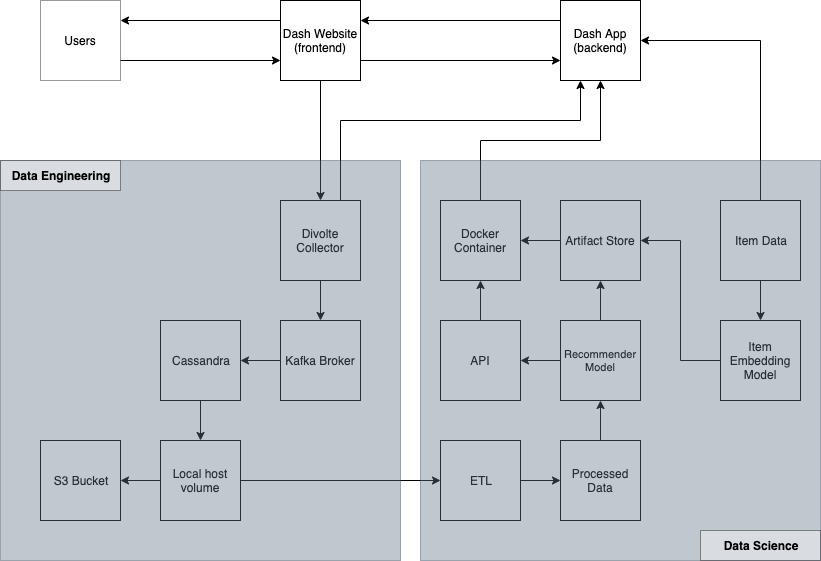

The diagram above was exported from draw.io. Its source (the exported page's mxGraphModel, read from the mxfile embedded in the PNG):
<mxGraphModel dx="1332" dy="586" grid="1" gridSize="10" guides="1" tooltips="1" connect="1" arrows="1" fold="1" page="0" pageScale="1" pageWidth="827" pageHeight="1169" math="0" shadow="0">
  <root>
    <mxCell id="1bzRIKms9qlWUWQ9nqBB-0" />
    <mxCell id="1bzRIKms9qlWUWQ9nqBB-1" parent="1bzRIKms9qlWUWQ9nqBB-0" />
    <mxCell id="1bzRIKms9qlWUWQ9nqBB-22" style="edgeStyle=orthogonalEdgeStyle;rounded=0;orthogonalLoop=1;jettySize=auto;html=1;entryX=0.5;entryY=0;entryDx=0;entryDy=0;fontSize=11;" parent="1bzRIKms9qlWUWQ9nqBB-1" source="1bzRIKms9qlWUWQ9nqBB-2" target="1bzRIKms9qlWUWQ9nqBB-3" edge="1">
      <mxGeometry relative="1" as="geometry" />
    </mxCell>
    <mxCell id="1bzRIKms9qlWUWQ9nqBB-2" value="Dash Website (frontend)" style="whiteSpace=wrap;html=1;aspect=fixed;" parent="1bzRIKms9qlWUWQ9nqBB-1" vertex="1">
      <mxGeometry x="160" y="80" width="80" height="80" as="geometry" />
    </mxCell>
    <mxCell id="1bzRIKms9qlWUWQ9nqBB-37" style="edgeStyle=orthogonalEdgeStyle;rounded=0;orthogonalLoop=1;jettySize=auto;html=1;exitX=0.5;exitY=1;exitDx=0;exitDy=0;entryX=0.5;entryY=0;entryDx=0;entryDy=0;fontSize=11;" parent="1bzRIKms9qlWUWQ9nqBB-1" source="1bzRIKms9qlWUWQ9nqBB-3" target="1bzRIKms9qlWUWQ9nqBB-4" edge="1">
      <mxGeometry relative="1" as="geometry" />
    </mxCell>
    <mxCell id="1bzRIKms9qlWUWQ9nqBB-55" style="edgeStyle=orthogonalEdgeStyle;rounded=0;orthogonalLoop=1;jettySize=auto;html=1;exitX=0.75;exitY=0;exitDx=0;exitDy=0;entryX=0.25;entryY=1;entryDx=0;entryDy=0;fontSize=12;fontColor=#000000;" parent="1bzRIKms9qlWUWQ9nqBB-1" source="1bzRIKms9qlWUWQ9nqBB-3" target="1bzRIKms9qlWUWQ9nqBB-18" edge="1">
      <mxGeometry relative="1" as="geometry">
        <Array as="points">
          <mxPoint x="220" y="200" />
          <mxPoint x="460" y="200" />
        </Array>
      </mxGeometry>
    </mxCell>
    <mxCell id="1bzRIKms9qlWUWQ9nqBB-3" value="Divolte Collector" style="whiteSpace=wrap;html=1;aspect=fixed;" parent="1bzRIKms9qlWUWQ9nqBB-1" vertex="1">
      <mxGeometry x="160" y="280" width="80" height="80" as="geometry" />
    </mxCell>
    <mxCell id="1bzRIKms9qlWUWQ9nqBB-45" value="" style="edgeStyle=orthogonalEdgeStyle;rounded=0;orthogonalLoop=1;jettySize=auto;html=1;fontSize=11;" parent="1bzRIKms9qlWUWQ9nqBB-1" source="1bzRIKms9qlWUWQ9nqBB-4" target="1bzRIKms9qlWUWQ9nqBB-6" edge="1">
      <mxGeometry relative="1" as="geometry" />
    </mxCell>
    <mxCell id="1bzRIKms9qlWUWQ9nqBB-4" value="Kafka Broker" style="whiteSpace=wrap;html=1;aspect=fixed;" parent="1bzRIKms9qlWUWQ9nqBB-1" vertex="1">
      <mxGeometry x="160" y="400" width="80" height="80" as="geometry" />
    </mxCell>
    <mxCell id="1bzRIKms9qlWUWQ9nqBB-40" value="" style="edgeStyle=orthogonalEdgeStyle;rounded=0;orthogonalLoop=1;jettySize=auto;html=1;fontSize=11;" parent="1bzRIKms9qlWUWQ9nqBB-1" source="1bzRIKms9qlWUWQ9nqBB-6" target="1bzRIKms9qlWUWQ9nqBB-8" edge="1">
      <mxGeometry relative="1" as="geometry" />
    </mxCell>
    <mxCell id="1bzRIKms9qlWUWQ9nqBB-6" value="Cassandra" style="whiteSpace=wrap;html=1;aspect=fixed;" parent="1bzRIKms9qlWUWQ9nqBB-1" vertex="1">
      <mxGeometry x="40" y="400" width="80" height="80" as="geometry" />
    </mxCell>
    <mxCell id="1bzRIKms9qlWUWQ9nqBB-7" value="S3 Bucket" style="whiteSpace=wrap;html=1;aspect=fixed;" parent="1bzRIKms9qlWUWQ9nqBB-1" vertex="1">
      <mxGeometry x="-80" y="520" width="80" height="80" as="geometry" />
    </mxCell>
    <mxCell id="1bzRIKms9qlWUWQ9nqBB-41" value="" style="edgeStyle=orthogonalEdgeStyle;rounded=0;orthogonalLoop=1;jettySize=auto;html=1;fontSize=11;" parent="1bzRIKms9qlWUWQ9nqBB-1" source="1bzRIKms9qlWUWQ9nqBB-8" target="1bzRIKms9qlWUWQ9nqBB-7" edge="1">
      <mxGeometry relative="1" as="geometry" />
    </mxCell>
    <mxCell id="1bzRIKms9qlWUWQ9nqBB-44" style="edgeStyle=orthogonalEdgeStyle;rounded=0;orthogonalLoop=1;jettySize=auto;html=1;entryX=0;entryY=0.5;entryDx=0;entryDy=0;fontSize=11;" parent="1bzRIKms9qlWUWQ9nqBB-1" source="1bzRIKms9qlWUWQ9nqBB-8" target="1bzRIKms9qlWUWQ9nqBB-9" edge="1">
      <mxGeometry relative="1" as="geometry" />
    </mxCell>
    <mxCell id="1bzRIKms9qlWUWQ9nqBB-8" value="Local host volume" style="whiteSpace=wrap;html=1;aspect=fixed;" parent="1bzRIKms9qlWUWQ9nqBB-1" vertex="1">
      <mxGeometry x="40" y="520" width="80" height="80" as="geometry" />
    </mxCell>
    <mxCell id="1bzRIKms9qlWUWQ9nqBB-31" value="" style="edgeStyle=orthogonalEdgeStyle;rounded=0;orthogonalLoop=1;jettySize=auto;html=1;fontSize=11;" parent="1bzRIKms9qlWUWQ9nqBB-1" source="1bzRIKms9qlWUWQ9nqBB-9" target="1bzRIKms9qlWUWQ9nqBB-10" edge="1">
      <mxGeometry relative="1" as="geometry" />
    </mxCell>
    <mxCell id="1bzRIKms9qlWUWQ9nqBB-9" value="ETL" style="whiteSpace=wrap;html=1;aspect=fixed;" parent="1bzRIKms9qlWUWQ9nqBB-1" vertex="1">
      <mxGeometry x="320" y="520" width="80" height="80" as="geometry" />
    </mxCell>
    <mxCell id="1bzRIKms9qlWUWQ9nqBB-29" value="" style="edgeStyle=orthogonalEdgeStyle;rounded=0;orthogonalLoop=1;jettySize=auto;html=1;fontSize=11;" parent="1bzRIKms9qlWUWQ9nqBB-1" source="1bzRIKms9qlWUWQ9nqBB-10" target="1bzRIKms9qlWUWQ9nqBB-11" edge="1">
      <mxGeometry relative="1" as="geometry" />
    </mxCell>
    <mxCell id="1bzRIKms9qlWUWQ9nqBB-10" value="Processed Data" style="whiteSpace=wrap;html=1;aspect=fixed;" parent="1bzRIKms9qlWUWQ9nqBB-1" vertex="1">
      <mxGeometry x="440" y="520" width="80" height="80" as="geometry" />
    </mxCell>
    <mxCell id="1bzRIKms9qlWUWQ9nqBB-30" value="" style="edgeStyle=orthogonalEdgeStyle;rounded=0;orthogonalLoop=1;jettySize=auto;html=1;fontSize=11;" parent="1bzRIKms9qlWUWQ9nqBB-1" source="1bzRIKms9qlWUWQ9nqBB-11" target="1bzRIKms9qlWUWQ9nqBB-17" edge="1">
      <mxGeometry relative="1" as="geometry" />
    </mxCell>
    <mxCell id="1bzRIKms9qlWUWQ9nqBB-32" value="" style="edgeStyle=orthogonalEdgeStyle;rounded=0;orthogonalLoop=1;jettySize=auto;html=1;fontSize=11;" parent="1bzRIKms9qlWUWQ9nqBB-1" source="1bzRIKms9qlWUWQ9nqBB-11" target="1bzRIKms9qlWUWQ9nqBB-12" edge="1">
      <mxGeometry relative="1" as="geometry" />
    </mxCell>
    <mxCell id="1bzRIKms9qlWUWQ9nqBB-11" value="Recommender Model" style="whiteSpace=wrap;html=1;aspect=fixed;fontSize=11;" parent="1bzRIKms9qlWUWQ9nqBB-1" vertex="1">
      <mxGeometry x="440" y="400" width="80" height="80" as="geometry" />
    </mxCell>
    <mxCell id="1bzRIKms9qlWUWQ9nqBB-33" value="" style="edgeStyle=orthogonalEdgeStyle;rounded=0;orthogonalLoop=1;jettySize=auto;html=1;fontSize=11;" parent="1bzRIKms9qlWUWQ9nqBB-1" source="1bzRIKms9qlWUWQ9nqBB-12" target="1bzRIKms9qlWUWQ9nqBB-13" edge="1">
      <mxGeometry relative="1" as="geometry" />
    </mxCell>
    <mxCell id="1bzRIKms9qlWUWQ9nqBB-12" value="API" style="whiteSpace=wrap;html=1;aspect=fixed;" parent="1bzRIKms9qlWUWQ9nqBB-1" vertex="1">
      <mxGeometry x="320" y="400" width="80" height="80" as="geometry" />
    </mxCell>
    <mxCell id="1bzRIKms9qlWUWQ9nqBB-36" style="edgeStyle=orthogonalEdgeStyle;rounded=0;orthogonalLoop=1;jettySize=auto;html=1;entryX=0.5;entryY=1;entryDx=0;entryDy=0;fontSize=11;" parent="1bzRIKms9qlWUWQ9nqBB-1" source="1bzRIKms9qlWUWQ9nqBB-13" target="1bzRIKms9qlWUWQ9nqBB-18" edge="1">
      <mxGeometry relative="1" as="geometry">
        <Array as="points">
          <mxPoint x="360" y="220" />
          <mxPoint x="480" y="220" />
        </Array>
      </mxGeometry>
    </mxCell>
    <mxCell id="1bzRIKms9qlWUWQ9nqBB-13" value="Docker Container" style="whiteSpace=wrap;html=1;aspect=fixed;" parent="1bzRIKms9qlWUWQ9nqBB-1" vertex="1">
      <mxGeometry x="320" y="280" width="80" height="80" as="geometry" />
    </mxCell>
    <mxCell id="1bzRIKms9qlWUWQ9nqBB-26" style="edgeStyle=orthogonalEdgeStyle;rounded=0;orthogonalLoop=1;jettySize=auto;html=1;exitX=0.5;exitY=0;exitDx=0;exitDy=0;entryX=1;entryY=0.5;entryDx=0;entryDy=0;fontSize=11;" parent="1bzRIKms9qlWUWQ9nqBB-1" source="1bzRIKms9qlWUWQ9nqBB-14" target="1bzRIKms9qlWUWQ9nqBB-18" edge="1">
      <mxGeometry relative="1" as="geometry" />
    </mxCell>
    <mxCell id="1bzRIKms9qlWUWQ9nqBB-27" style="edgeStyle=orthogonalEdgeStyle;rounded=0;orthogonalLoop=1;jettySize=auto;html=1;exitX=0.5;exitY=1;exitDx=0;exitDy=0;entryX=0.5;entryY=0;entryDx=0;entryDy=0;fontSize=11;" parent="1bzRIKms9qlWUWQ9nqBB-1" source="1bzRIKms9qlWUWQ9nqBB-14" target="1bzRIKms9qlWUWQ9nqBB-16" edge="1">
      <mxGeometry relative="1" as="geometry" />
    </mxCell>
    <mxCell id="1bzRIKms9qlWUWQ9nqBB-14" value="Item Data" style="whiteSpace=wrap;html=1;aspect=fixed;" parent="1bzRIKms9qlWUWQ9nqBB-1" vertex="1">
      <mxGeometry x="600" y="280" width="80" height="80" as="geometry" />
    </mxCell>
    <mxCell id="1bzRIKms9qlWUWQ9nqBB-28" style="edgeStyle=orthogonalEdgeStyle;rounded=0;orthogonalLoop=1;jettySize=auto;html=1;exitX=0;exitY=0.5;exitDx=0;exitDy=0;entryX=1;entryY=0.5;entryDx=0;entryDy=0;fontSize=11;" parent="1bzRIKms9qlWUWQ9nqBB-1" source="1bzRIKms9qlWUWQ9nqBB-16" target="1bzRIKms9qlWUWQ9nqBB-17" edge="1">
      <mxGeometry relative="1" as="geometry" />
    </mxCell>
    <mxCell id="1bzRIKms9qlWUWQ9nqBB-16" value="Item Embedding Model" style="whiteSpace=wrap;html=1;aspect=fixed;" parent="1bzRIKms9qlWUWQ9nqBB-1" vertex="1">
      <mxGeometry x="600" y="400" width="80" height="80" as="geometry" />
    </mxCell>
    <mxCell id="1bzRIKms9qlWUWQ9nqBB-34" value="" style="edgeStyle=orthogonalEdgeStyle;rounded=0;orthogonalLoop=1;jettySize=auto;html=1;fontSize=11;" parent="1bzRIKms9qlWUWQ9nqBB-1" source="1bzRIKms9qlWUWQ9nqBB-17" target="1bzRIKms9qlWUWQ9nqBB-13" edge="1">
      <mxGeometry relative="1" as="geometry" />
    </mxCell>
    <mxCell id="1bzRIKms9qlWUWQ9nqBB-17" value="Artifact Store" style="whiteSpace=wrap;html=1;aspect=fixed;" parent="1bzRIKms9qlWUWQ9nqBB-1" vertex="1">
      <mxGeometry x="440" y="280" width="80" height="80" as="geometry" />
    </mxCell>
    <mxCell id="1bzRIKms9qlWUWQ9nqBB-18" value="Dash App (backend)" style="whiteSpace=wrap;html=1;aspect=fixed;" parent="1bzRIKms9qlWUWQ9nqBB-1" vertex="1">
      <mxGeometry x="440" y="80" width="80" height="80" as="geometry" />
    </mxCell>
    <mxCell id="1bzRIKms9qlWUWQ9nqBB-20" value="" style="endArrow=classic;html=1;fontSize=11;exitX=1;exitY=0.75;exitDx=0;exitDy=0;entryX=0;entryY=0.75;entryDx=0;entryDy=0;" parent="1bzRIKms9qlWUWQ9nqBB-1" source="1bzRIKms9qlWUWQ9nqBB-2" target="1bzRIKms9qlWUWQ9nqBB-18" edge="1">
      <mxGeometry width="50" height="50" relative="1" as="geometry">
        <mxPoint x="320" y="170" as="sourcePoint" />
        <mxPoint x="370" y="120" as="targetPoint" />
      </mxGeometry>
    </mxCell>
    <mxCell id="1bzRIKms9qlWUWQ9nqBB-21" value="" style="endArrow=classic;html=1;fontSize=11;entryX=1;entryY=0.25;entryDx=0;entryDy=0;exitX=0;exitY=0.25;exitDx=0;exitDy=0;" parent="1bzRIKms9qlWUWQ9nqBB-1" source="1bzRIKms9qlWUWQ9nqBB-18" target="1bzRIKms9qlWUWQ9nqBB-2" edge="1">
      <mxGeometry width="50" height="50" relative="1" as="geometry">
        <mxPoint x="300" y="120" as="sourcePoint" />
        <mxPoint x="350" y="70" as="targetPoint" />
      </mxGeometry>
    </mxCell>
    <mxCell id="1bzRIKms9qlWUWQ9nqBB-49" value="Users" style="whiteSpace=wrap;html=1;aspect=fixed;fontSize=12;fontColor=#000000;opacity=40;" parent="1bzRIKms9qlWUWQ9nqBB-1" vertex="1">
      <mxGeometry x="-80" y="80" width="80" height="80" as="geometry" />
    </mxCell>
    <mxCell id="1bzRIKms9qlWUWQ9nqBB-53" value="" style="endArrow=classic;html=1;fontSize=11;entryX=1;entryY=0.25;entryDx=0;entryDy=0;" parent="1bzRIKms9qlWUWQ9nqBB-1" edge="1">
      <mxGeometry width="50" height="50" relative="1" as="geometry">
        <mxPoint x="160" y="100" as="sourcePoint" />
        <mxPoint y="100" as="targetPoint" />
      </mxGeometry>
    </mxCell>
    <mxCell id="1bzRIKms9qlWUWQ9nqBB-54" value="" style="endArrow=classic;html=1;fontSize=11;exitX=1;exitY=0.75;exitDx=0;exitDy=0;" parent="1bzRIKms9qlWUWQ9nqBB-1" edge="1">
      <mxGeometry width="50" height="50" relative="1" as="geometry">
        <mxPoint y="140" as="sourcePoint" />
        <mxPoint x="160" y="140" as="targetPoint" />
      </mxGeometry>
    </mxCell>
    <mxCell id="1bzRIKms9qlWUWQ9nqBB-68" value="" style="rounded=0;whiteSpace=wrap;html=1;fontSize=11;fillColor=#647687;strokeColor=#314354;opacity=40;fontColor=#ffffff;" parent="1bzRIKms9qlWUWQ9nqBB-1" vertex="1">
      <mxGeometry x="300" y="240" width="400" height="400" as="geometry" />
    </mxCell>
    <mxCell id="1bzRIKms9qlWUWQ9nqBB-69" value="Data Science" style="rounded=0;whiteSpace=wrap;html=1;fontSize=12;opacity=40;fontStyle=1" parent="1bzRIKms9qlWUWQ9nqBB-1" vertex="1">
      <mxGeometry x="580" y="610" width="120" height="30" as="geometry" />
    </mxCell>
    <mxCell id="1bzRIKms9qlWUWQ9nqBB-46" value="" style="rounded=0;whiteSpace=wrap;html=1;fontSize=11;fillColor=#647687;strokeColor=#314354;opacity=40;fontColor=#ffffff;" parent="1bzRIKms9qlWUWQ9nqBB-1" vertex="1">
      <mxGeometry x="-120" y="240" width="400" height="400" as="geometry" />
    </mxCell>
    <mxCell id="1bzRIKms9qlWUWQ9nqBB-48" value="Data Engineering" style="rounded=0;whiteSpace=wrap;html=1;fontSize=12;opacity=40;fontStyle=1" parent="1bzRIKms9qlWUWQ9nqBB-1" vertex="1">
      <mxGeometry x="-120" y="240" width="120" height="30" as="geometry" />
    </mxCell>
  </root>
</mxGraphModel>